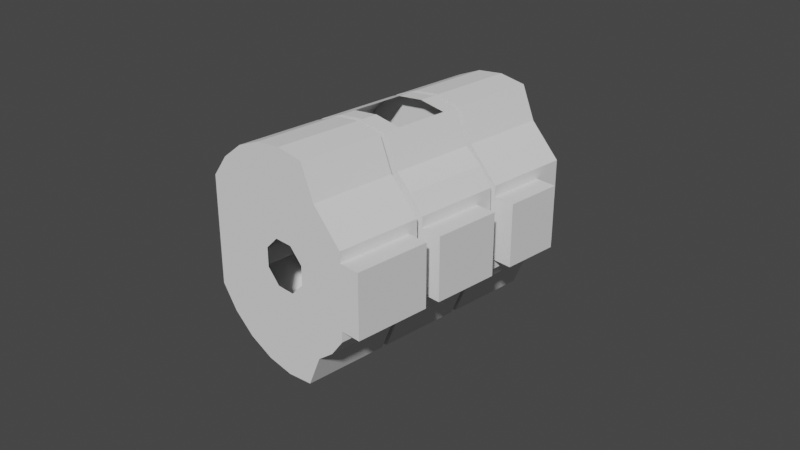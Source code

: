 # Source: LargeCrewedLab.blend  (saved by Blender 3.6.14; exported with 4.5.12 LTS)
import bpy
from mathutils import Matrix  # noqa: F401  (used for matrix-valued properties, if any)

bpy.ops.wm.read_factory_settings(use_empty=True)
scene = bpy.context.scene
scene.name = 'Scene'

# ---- collections
col_collection = bpy.data.collections.new('Collection'); scene.collection.children.link(col_collection)

# ---- world
world_world = bpy.data.worlds.new('World'); scene.world = world_world
world_world.use_nodes = True; world_world.node_tree.nodes.clear()
_N = world_world.node_tree.nodes; _L = world_world.node_tree.links
n0 = _N.new('ShaderNodeOutputWorld'); n0.name = 'World Output'; n0.location = (300, 300)
n1 = _N.new('ShaderNodeBackground'); n1.name = 'Background'; n1.location = (10, 300)
n1.inputs[0].default_value = (0.05088, 0.05088, 0.05088, 1.0)
_L.new(n1.outputs[0], n0.inputs[0])
n0.is_active_output = True
world_world.color = (0.05088, 0.05088, 0.05088)
world_world.use_sun_shadow = False
world_world.sun_shadow_jitter_overblur = 0.0

# ---- cameras
cam_camera = bpy.data.cameras.new('Camera')
cam_camera.clip_end = 100.0
cam_camera.ortho_scale = 7.314

# ---- meshes
me_interiormain = bpy.data.meshes.new('InteriorMain')
me_interiormain.from_pydata([(-1.159, 0.4673, 0.3106), (-0.8485, -0.4674, 0.8485), (-1.039, -0.4674, 0.6), (-1.159, -0.4674, 0.3106), (-1.2, 0.4673, 0.0), (-1.159, 0.4673, -0.3106), (-1.159, -0.4674, -0.3106), (-1.2, -0.4674, 0.0), (-0.3461, -0.2738, -1.039), (0.6, -0.4674, 1.039), (-0.805, -0.4674, -0.4654), (-0.3461, -0.2738, -0.8061), (-0.6, -0.4674, 1.039), (-0.37, -0.4674, -0.2155), (-0.6574, -0.4674, -0.6582), (-0.2142, -0.4674, -0.3733), (-0.465, -0.4674, -0.8061), (-0.37, -0.4674, 0.2155), (-0.2142, -0.4674, 0.3733), (-0.805, 0.4673, -0.4654), (-0.37, 0.4673, -0.2155), (-0.6574, 0.4673, -0.6582), (-0.2142, 0.4673, -0.3733), (-0.465, 0.4673, -0.8061), (-0.37, 0.4673, 0.2155), (-0.2142, 0.4673, 0.3733), (-1.039, 0.4673, 0.6), (-0.8485, 0.4673, 0.8485), (-0.6, 0.4673, 1.039), (-0.3461, 0.4673, -1.039), (-0.3461, 0.4673, -0.8061), (-1.159, 1.467, -0.3106), (-1.039, 1.467, 0.6), (-1.159, 1.467, 0.3106), (-0.8485, 1.467, 0.8485), (-0.6, 1.467, 1.039), (-1.039, 0.5326, 0.6), (-1.159, 0.5326, 0.3106), (-0.6, 0.5326, 1.039), (-0.3461, 1.467, -1.039), (-0.3461, 0.6371, -1.039), (-1.2, 0.5326, 1.001e-07), (-1.159, 0.5326, -0.3106), (-0.805, 0.5326, -0.4654), (-0.37, 0.5326, -0.2155), (-0.2142, 0.5326, -0.3733), (-0.465, 0.5326, -0.8061), (-0.37, 0.5326, 0.2155), (-0.2142, 0.5326, 0.3733), (-0.8485, 0.5326, 0.8485), (1.039, 1.467, 0.6), (0.8485, 1.467, 0.8485), (0.6, 0.5326, 1.039), (0.6, 1.467, 1.039), (0.3461, 1.467, -1.039), (1.159, 0.5326, 0.3106), (0.37, 0.5326, -0.2155), (0.2142, 0.5326, -0.3733), (0.37, 0.5326, 0.2155), (0.2142, 0.5326, 0.3733), (1.039, 0.5326, 0.6), (0.8485, 0.5326, 0.8485), (1.159, 0.4673, 0.3106), (1.159, 0.4673, -0.3106), (0.37, 0.4673, -0.2155), (0.2142, 0.4673, -0.3733), (0.465, 0.4673, -0.8061), (0.3461, 0.4673, -0.8061), (0.37, 0.4673, 0.2155), (0.2142, 0.4673, 0.3733), (1.039, 0.4673, 0.6), (0.6, 0.4673, 1.039), (0.3461, 0.4673, -1.039), (-0.6, -1.467, 1.039), (-0.8485, -1.467, 0.8485), (-1.039, -1.467, 0.6), (0.6, -1.467, 1.039), (-1.2, -1.467, -1.383e-07), (-1.159, -1.467, 0.3106), (-0.2513, -1.467, -0.1036), (-0.805, -1.467, -0.4654), (-0.104, -1.467, -0.2535), (-0.2513, -1.467, 0.1036), (-0.104, -1.467, 0.2535), (0.8485, -0.5327, 0.8485), (0.6, -0.5327, 1.039), (1.039, -1.467, 0.6), (0.3461, -0.5327, -1.039), (0.805, -1.467, -0.4654), (0.2513, -1.467, -0.1036), (0.6574, -1.467, -0.6582), (0.104, -1.467, -0.2535), (0.2513, -1.467, 0.1036), (0.104, -1.467, 0.2535), (0.8485, -1.467, 0.8485), (0.2513, 1.467, -0.1036), (0.104, 1.467, -0.2535), (0.465, 1.467, -0.8061), (0.2513, 1.467, 0.1036), (0.104, 1.467, 0.2535), (0.3461, 1.467, -0.8061), (-0.2513, 1.467, 0.1036), (-1.2, 1.467, 2.924e-07), (-0.805, 1.467, -0.4654), (-0.2513, 1.467, -0.1036), (-0.104, 1.467, -0.2535), (-0.104, 1.467, 0.2535), (0.8485, 0.4673, 0.8485), (0.8485, -0.4674, 0.8485), (1.039, -0.4674, 0.6), (1.159, -0.4674, 0.3106), (1.2, 0.4673, -5.698e-08), (1.159, -0.4674, -0.3106), (0.3461, -0.2738, -1.039), (1.2, -0.4674, -1.603e-07), (0.37, -0.4674, -0.2155), (0.2142, -0.4674, -0.3733), (0.37, -0.4674, 0.2155), (0.2142, -0.4674, 0.3733), (1.159, -0.5326, 0.3106), (1.159, -0.5326, -0.3106), (0.805, -0.5326, -0.4654), (0.37, -0.5326, -0.2155), (0.6574, -0.5326, -0.6582), (0.2142, -0.5326, -0.3733), (0.465, -0.5326, -0.8061), (0.37, -0.5326, 0.2155), (0.2142, -0.5326, 0.3733), (1.039, -0.5326, 0.6), (0.3461, -0.5326, -0.8061), (-0.805, -0.5326, -0.4654), (-0.37, -0.5326, -0.2155), (-0.2142, -0.5326, -0.3733), (-0.465, -0.5326, -0.8061), (-0.37, -0.5326, 0.2155), (-0.2142, -0.5326, 0.3733), (-1.039, -0.5326, 0.6), (-0.8485, -0.5326, 0.8485), (-0.6, -0.5326, 1.039), (-0.3461, -0.5326, -1.039), (-0.3461, -0.5326, -0.8061), (1.2, 1.467, 6.223e-08), (1.159, 1.467, 0.3106), (1.2, 0.5326, 6.513e-09), (-1.159, -0.5327, -0.3106), (-1.2, -0.5327, -6.612e-08), (-1.159, -0.5327, 0.3106), (-1.159, -1.467, -0.3106), (1.2, -0.5327, -2.358e-07), (1.159, -1.467, 0.3106), (1.2, -1.467, -2.915e-07), (1.159, -1.467, -0.3106), (-0.465, 1.467, -0.8061), (-0.3461, 0.6371, -0.8061), (-0.3461, 1.467, -0.8061), (0.3461, 0.6371, -0.8061), (0.3461, 0.6371, -1.039), (-0.465, -1.467, -0.8061), (-0.3461, -1.166, -0.8061), (-0.3461, -1.166, -1.039), (0.465, -1.467, -0.8061), (0.3461, -1.166, -0.8061), (0.3461, -1.166, -1.039), (0.3461, -0.2738, -0.8061), (1.159, 0.5326, -0.3106), (0.805, 0.5326, -0.4654), (0.805, 1.467, -0.4654), (1.159, 1.467, -0.3106), (0.6574, 0.5326, -0.6582), (0.465, 0.5326, -0.8061), (0.6574, 1.467, -0.6582), (0.805, -0.4674, -0.4654), (0.465, -0.4674, -0.8061), (0.805, 0.4674, -0.4654), (1.2, -0.2946, -1.383e-07), (1.2, 0.2945, -7.902e-08), (1.159, -0.2946, 0.3106), (1.159, 0.2945, 0.3106), (-1.159, 0.2945, 0.3106), (-1.159, -0.2946, 0.3106), (-1.2, 0.2945, 1.241e-08), (-1.2, -0.2946, -1.241e-08), (-1.159, -0.2946, -0.3106), (-1.159, 0.2945, -0.3106), (1.159, 0.2945, -0.3106), (1.159, -0.2946, -0.3106)], [], [(6, 10, 5, 183, 182), (16, 14, 15), (4, 5, 19), (157, 80, 79, 81), (23, 22, 21), (23, 30, 22), (152, 105, 104, 103), (143, 164, 165), (169, 57, 168), (46, 45, 57, 169), (47, 37, 36), (64, 173, 111), (67, 66, 65), (82, 78, 75), (160, 157, 81, 91), (150, 151, 88), (160, 91, 90), (58, 55, 143, 56), (141, 95, 167), (167, 95, 166), (122, 124, 123, 121), (97, 170, 96), (100, 97, 96), (33, 102, 101), (102, 31, 101), (171, 172, 116, 115), (152, 154, 105), (114, 112, 171), (172, 16, 15, 116), (122, 121, 148), (125, 123, 124), (129, 125, 124), (145, 144, 130), (133, 140, 132), (46, 152, 103, 43), (173, 66, 172, 171), (80, 130, 144, 147), (157, 160, 125, 161, 158, 140, 133), (161, 125, 129), (178, 180, 4, 0), (41, 102, 33, 37), (103, 31, 42, 43), (0, 26, 2, 3, 179, 178), (32, 34, 49, 36), (137, 74, 75, 136), (90, 123, 125, 160), (14, 21, 19, 10), (30, 11, 8, 29), (134, 146, 145, 131), (13, 10, 7), (10, 6, 7), (46, 43, 44, 45), (19, 20, 4), (92, 149, 150, 89), (168, 57, 56, 165), (124, 132, 140, 129), (136, 134, 135, 137), (68, 62, 70), (107, 71, 69), (85, 138, 135, 127), (28, 27, 25), (70, 107, 69, 68), (26, 0, 24), (39, 154, 153, 40), (119, 149, 86, 128), (77, 147, 144, 145), (117, 110, 114, 115), (44, 43, 41), (43, 42, 41), (151, 150, 148, 120), (80, 157, 133, 130), (137, 138, 73, 74), (165, 56, 143), (41, 37, 47, 44), (14, 10, 13, 15), (30, 67, 65, 22), (126, 128, 84, 127), (49, 38, 48), (76, 93, 83, 73), (52, 61, 59), (1, 18, 17, 2), (60, 55, 58), (173, 63, 111), (24, 0, 4, 20), (50, 51, 99, 98), (74, 73, 83), (118, 18, 12, 9), (76, 94, 93), (48, 47, 36, 49), (86, 149, 92), (168, 165, 166, 170), (54, 156, 155, 100), (27, 28, 12, 1), (68, 64, 111, 62), (79, 80, 77), (80, 147, 77), (173, 64, 65, 66), (75, 78, 146, 136), (53, 51, 61, 52), (88, 89, 150), (7, 3, 17, 13), (21, 22, 20, 19), (130, 133, 132, 131), (105, 154, 100, 96), (63, 173, 171, 112, 185, 184), (97, 169, 168, 170), (106, 34, 32, 101), (98, 142, 50), (51, 53, 99), (52, 59, 48, 38), (35, 34, 106), (92, 93, 94, 86), (32, 33, 101), (86, 94, 84, 128), (14, 16, 23, 21), (73, 138, 85, 76), (61, 51, 50, 60), (72, 113, 163, 67), (183, 5, 4, 180), (87, 139, 159, 162), (171, 115, 114), (126, 122, 148, 119), (109, 110, 117), (83, 82, 75, 74), (9, 108, 118), (1, 12, 18), (28, 25, 69, 71), (3, 2, 17), (117, 118, 108, 109), (121, 120, 148), (25, 27, 26, 24), (90, 91, 89, 88), (146, 134, 136), (58, 59, 61, 60), (95, 96, 170, 166), (126, 119, 128), (104, 101, 31, 103), (138, 137, 135), (84, 85, 127), (34, 35, 38, 49), (130, 131, 145), (142, 98, 95, 141), (120, 121, 88, 151), (140, 139, 87, 129), (28, 71, 9, 12), (31, 102, 41, 42), (148, 150, 149, 119), (141, 167, 164, 143), (152, 46, 169, 97, 100, 155, 153, 154), (129, 87, 162, 161), (70, 109, 108, 107), (55, 142, 141, 143), (145, 146, 78, 77), (36, 37, 33, 32), (54, 39, 40, 156), (77, 78, 82, 79), (153, 155, 156, 40), (11, 30, 23, 16, 172, 66, 67, 163), (27, 1, 2, 26), (176, 174, 114, 110), (35, 53, 52, 38), (166, 165, 164, 167), (110, 109, 70, 62, 177, 176), (72, 29, 8, 113), (154, 39, 54, 100), (142, 55, 60, 50), (8, 11, 163, 113), (30, 29, 72, 67), (140, 158, 159, 139), (71, 107, 108, 9), (5, 10, 19), (85, 84, 94, 76), (185, 112, 114, 174), (35, 106, 99, 53), (159, 158, 161, 162), (88, 121, 123, 90), (63, 184, 175, 111), (62, 111, 175, 177), (6, 182, 181, 7), (3, 7, 181, 179), (68, 58, 56, 64), (69, 59, 58, 68), (69, 25, 48, 59), (25, 24, 47, 48), (24, 20, 44, 47), (22, 45, 44, 20), (65, 57, 45, 22), (57, 65, 64, 56), (126, 117, 115, 122), (118, 117, 126, 127), (135, 18, 118, 127), (18, 135, 134, 17), (17, 134, 131, 13), (15, 13, 131, 132), (15, 132, 124, 116), (124, 122, 115, 116)])
_uv = me_interiormain.uv_layers.new(name='UVMap')
_uv.uv.foreach_set('vector', [0.5801, 0.7467, 0.6803, 0.7467, 0.5801, 0.8274, 0.5801, 0.8005, 0.5801, 0.7736, 0.1251, 0.01296, 0.1735, 0.05014, 0.06209, 0.1217, 0.3098, 0.2155, 0.2996, 0.1375, 0.2106, 0.09859, 0.1251, 0.01296, 0.2106, 0.09859, 0.1012, 0.1614, 0.06209, 0.1217, 0.1251, 0.01296, 0.06209, 0.1217, 0.1735, 0.05014, 0.1251, 0.01296, 0.09523, 0.01296, 0.06209, 0.1217, 0.1251, 0.01296, 0.06209, 0.1217, 0.08425, 0.139, 0.1735, 0.05014, 0.3098, 0.2155, 0.2996, 0.1375, 0.2106, 0.09859, 0.1251, 0.01296, 0.06209, 0.1217, 0.1735, 0.05014, 0.1251, 0.01296, 0.06209, 0.1217, 0.06209, 0.1217, 0.1251, 0.01296, 0.1012, 0.2697, 0.2996, 0.2936, 0.2694, 0.3663, 0.1012, 0.1614, 0.2106, 0.09859, 0.3098, 0.2155, 0.09523, 0.01296, 0.1251, 0.01296, 0.06209, 0.1217, 0.1012, 0.2697, 0.2996, 0.2936, 0.2694, 0.3663, 0.1251, 0.01296, 0.1251, 0.01296, 0.06209, 0.1217, 0.06209, 0.1217, 0.3098, 0.2155, 0.2996, 0.1375, 0.2106, 0.09859, 0.1251, 0.01296, 0.06209, 0.1217, 0.1735, 0.05014, 0.1012, 0.2697, 0.2996, 0.2936, 0.3098, 0.2155, 0.1012, 0.1614, 0.3098, 0.2155, 0.1156, 0.2155, 0.2996, 0.1375, 0.2996, 0.1375, 0.1119, 0.1875, 0.2106, 0.09859, 0.1012, 0.1614, 0.06209, 0.1217, 0.1735, 0.05014, 0.2106, 0.09859, 0.1251, 0.01296, 0.1735, 0.05014, 0.06209, 0.1217, 0.09523, 0.01296, 0.1251, 0.01296, 0.06209, 0.1217, 0.2996, 0.2936, 0.3098, 0.2155, 0.1119, 0.2436, 0.3098, 0.2155, 0.2996, 0.1375, 0.1156, 0.2155, 0.2106, 0.09859, 0.1251, 0.01296, 0.06209, 0.1217, 0.1012, 0.1614, 0.1251, 0.01296, 0.09523, 0.01296, 0.06209, 0.1217, 0.3098, 0.2155, 0.2996, 0.1375, 0.2106, 0.09859, 0.1251, 0.01296, 0.1251, 0.01296, 0.06209, 0.1217, 0.06209, 0.1217, 0.1012, 0.1614, 0.2106, 0.09859, 0.3098, 0.2155, 0.1251, 0.01296, 0.1735, 0.05014, 0.06209, 0.1217, 0.09523, 0.01296, 0.1251, 0.01296, 0.06209, 0.1217, 0.3098, 0.2155, 0.2996, 0.1375, 0.2106, 0.09859, 0.1251, 0.01296, 0.09523, 0.01296, 0.06209, 0.1217, 0.1251, 0.01296, 0.1251, 0.01296, 0.6803, 0.989, 0.1735, 0.05014, 0.8062, 0.989, 0.6803, 0.989, 0.6803, 0.7467, 0.8062, 0.7467, 0.6803, 0.7467, 0.6803, 0.989, 0.5801, 0.989, 0.5801, 0.7467, 0.8062, 0.7467, 0.8062, 0.7928, 0.8062, 0.8418, 0.3148, 0.6368, 0.837, 0.8909, 0.837, 0.9399, 0.8062, 0.9399, 0.837, 0.9399, 0.8062, 0.9399, 0.837, 0.989, 0.2996, 0.2936, 0.3098, 0.2155, 0.3098, 0.2155, 0.2996, 0.2936, 0.3098, 0.2155, 0.3098, 0.2155, 0.2996, 0.2936, 0.2996, 0.2936, 0.6803, 0.989, 0.5801, 0.989, 0.5801, 0.7467, 0.6803, 0.7467, 0.2996, 0.2936, 0.2694, 0.3663, 0.3237, 0.7467, 0.2996, 0.2936, 0.2996, 0.2936, 0.2996, 0.2936, 0.3237, 0.989, 0.2425, 0.989, 0.2425, 0.7467, 0.3237, 0.7467, 0.2425, 0.989, 0.2425, 0.7467, 0.3237, 0.7467, 0.3237, 0.989, 0.7432, 0.7928, 0.7432, 0.8909, 0.8062, 0.8418, 0.6803, 0.7928, 0.1735, 0.05014, 0.1735, 0.05014, 0.6803, 0.989, 0.2106, 0.09859, 0.837, 0.989, 0.837, 0.7968, 0.8974, 0.7968, 0.8974, 0.989, 0.1012, 0.2697, 0.2996, 0.2936, 0.3098, 0.2155, 0.1012, 0.1614, 0.1012, 0.1614, 0.2106, 0.09859, 0.3098, 0.2155, 0.2106, 0.09859, 0.2996, 0.1375, 0.3098, 0.2155, 0.1251, 0.01296, 0.2106, 0.09859, 0.1012, 0.1614, 0.06209, 0.1217, 0.2106, 0.09859, 0.1012, 0.1614, 0.3098, 0.2155, 0.1012, 0.2697, 0.2996, 0.2936, 0.3098, 0.2155, 0.1012, 0.1614, 0.1735, 0.05014, 0.06209, 0.1217, 0.1012, 0.1614, 0.2106, 0.09859, 0.06209, 0.1217, 0.06209, 0.1217, 0.09523, 0.01296, 0.09523, 0.01296, 0.2694, 0.3663, 0.1012, 0.2697, 0.06209, 0.3093, 0.2215, 0.4288, 0.1012, 0.2697, 0.2996, 0.2936, 0.2694, 0.3663, 0.2215, 0.4288, 0.159, 0.4767, 0.06209, 0.3093, 0.159, 0.4767, 0.159, 0.4767, 0.06209, 0.3093, 0.06209, 0.3093, 0.159, 0.4767, 0.2215, 0.4288, 0.06209, 0.3093, 0.2694, 0.3663, 0.2215, 0.4288, 0.06209, 0.3093, 0.1012, 0.2697, 0.2694, 0.3663, 0.2996, 0.2936, 0.1012, 0.2697, 0.8974, 0.989, 0.837, 0.989, 0.837, 0.7968, 0.8974, 0.7968, 0.2996, 0.2936, 0.2996, 0.2936, 0.2694, 0.3663, 0.3237, 0.989, 0.3098, 0.2155, 0.5801, 0.7467, 0.5801, 0.989, 0.3098, 0.2155, 0.1012, 0.2697, 0.2996, 0.2936, 0.3098, 0.2155, 0.1012, 0.1614, 0.1012, 0.1614, 0.2106, 0.09859, 0.3098, 0.2155, 0.2106, 0.09859, 0.2996, 0.1375, 0.3098, 0.2155, 0.6803, 0.7467, 0.3098, 0.2155, 0.3098, 0.2155, 0.2996, 0.1375, 0.6803, 0.7467, 0.8062, 0.7467, 0.8062, 0.9399, 0.6803, 0.9399, 0.2425, 0.989, 0.1612, 0.989, 0.1612, 0.7467, 0.2425, 0.7467, 0.2106, 0.09859, 0.1012, 0.1614, 0.3098, 0.2155, 0.3098, 0.2155, 0.2996, 0.2936, 0.1012, 0.2697, 0.1012, 0.1614, 0.1735, 0.05014, 0.2106, 0.09859, 0.1012, 0.1614, 0.06209, 0.1217, 0.09523, 0.01296, 0.09523, 0.01296, 0.06209, 0.1217, 0.06209, 0.1217, 0.1012, 0.2697, 0.2694, 0.3663, 0.2215, 0.4288, 0.06209, 0.3093, 0.2215, 0.4288, 0.1413, 0.7164, 0.06209, 0.3093, 0.159, 0.4767, 0.06209, 0.3093, 0.06209, 0.3093, 0.1413, 0.7164, 0.159, 0.4767, 0.2215, 0.4288, 0.06209, 0.3093, 0.2215, 0.4288, 0.06209, 0.3093, 0.1012, 0.2697, 0.2694, 0.3663, 0.2694, 0.3663, 0.2996, 0.2936, 0.1012, 0.2697, 0.2106, 0.09859, 0.2996, 0.1375, 0.3098, 0.2155, 0.1012, 0.2697, 0.2996, 0.2936, 0.3098, 0.2155, 0.1012, 0.1614, 0.2694, 0.3663, 0.2215, 0.4288, 0.06209, 0.3093, 0.1012, 0.2697, 0.2215, 0.4288, 0.1413, 0.7164, 0.06209, 0.3093, 0.06209, 0.3093, 0.06209, 0.3093, 0.1413, 0.7164, 0.159, 0.4767, 0.159, 0.4767, 0.2215, 0.4288, 0.06209, 0.3093, 0.06209, 0.3093, 0.1012, 0.2697, 0.2694, 0.3663, 0.2215, 0.4288, 0.2694, 0.3663, 0.2996, 0.2936, 0.1012, 0.2697, 0.1735, 0.05014, 0.5801, 0.7467, 0.5801, 0.989, 0.1735, 0.05014, 0.8974, 0.989, 0.8974, 0.7968, 0.837, 0.7968, 0.837, 0.989, 0.2425, 0.989, 0.1612, 0.989, 0.1612, 0.7467, 0.2425, 0.7467, 0.1012, 0.2697, 0.1012, 0.1614, 0.3098, 0.2155, 0.2996, 0.2936, 0.1012, 0.1614, 0.2106, 0.09859, 0.3098, 0.2155, 0.2106, 0.09859, 0.2996, 0.1375, 0.3098, 0.2155, 0.2106, 0.09859, 0.1012, 0.1614, 0.06209, 0.1217, 0.1251, 0.01296, 0.3237, 0.7467, 0.4049, 0.7467, 0.4049, 0.989, 0.3237, 0.989, 0.1612, 0.989, 0.2425, 0.989, 0.2425, 0.7467, 0.1612, 0.7969, 0.2106, 0.09859, 0.1012, 0.1614, 0.3098, 0.2155, 0.3098, 0.2155, 0.2996, 0.2936, 0.1012, 0.2697, 0.1012, 0.1614, 0.1735, 0.05014, 0.06209, 0.1217, 0.1012, 0.1614, 0.2106, 0.09859, 0.2106, 0.09859, 0.1251, 0.01296, 0.06209, 0.1217, 0.1012, 0.1614, 0.06209, 0.1217, 0.09523, 0.01296, 0.09523, 0.01296, 0.06209, 0.1217, 0.6803, 0.989, 0.5801, 0.989, 0.5801, 0.7467, 0.6803, 0.8582, 0.6803, 0.9018, 0.6803, 0.9454, 0.8062, 0.989, 0.8062, 0.7467, 0.1735, 0.05014, 0.1735, 0.05014, 0.008263, 0.3093, 0.2215, 0.4288, 0.2694, 0.3663, 0.1012, 0.2697, 0.1012, 0.2697, 0.2996, 0.2936, 0.2694, 0.3663, 0.2215, 0.4288, 0.159, 0.4767, 0.06209, 0.3093, 0.159, 0.4767, 0.06209, 0.3093, 0.06209, 0.3093, 0.1413, 0.7164, 0.159, 0.4767, 0.2215, 0.4288, 0.008263, 0.3093, 0.1012, 0.2697, 0.06209, 0.3093, 0.2215, 0.4288, 0.2694, 0.3663, 0.2694, 0.3663, 0.2996, 0.2936, 0.1012, 0.2697, 0.3237, 0.7467, 0.2425, 0.7467, 0.2425, 0.989, 0.3237, 0.989, 0.1735, 0.05014, 0.8062, 0.7467, 0.8062, 0.989, 0.1735, 0.05014, 0.1612, 0.8678, 0.008373, 0.4766, 0.159, 0.4767, 0.009022, 0.7164, 0.2425, 0.7467, 0.2425, 0.989, 0.3237, 0.989, 0.3237, 0.7467, 0.8974, 0.989, 0.8974, 0.7968, 0.837, 0.7968, 0.837, 0.989, 0.3619, 0.3267, 0.3931, 0.4213, 0.3098, 0.2155, 0.3098, 0.2155, 0.2171, 0.01513, 0.3041, 0.01513, 0.4045, 0.6919, 0.8974, 0.9399, 0.2106, 0.09859, 0.1012, 0.1614, 0.3098, 0.2155, 0.1012, 0.2697, 0.1012, 0.1614, 0.3098, 0.2155, 0.2996, 0.2936, 0.2694, 0.3663, 0.2996, 0.2936, 0.1012, 0.2697, 0.06209, 0.3093, 0.1012, 0.2697, 0.2694, 0.3663, 0.2215, 0.4288, 0.159, 0.4767, 0.2215, 0.4288, 0.06209, 0.3093, 0.2215, 0.4288, 0.1413, 0.7164, 0.06209, 0.3093, 0.159, 0.4767, 0.06209, 0.3093, 0.06209, 0.3093, 0.159, 0.4767, 0.2996, 0.2936, 0.2694, 0.3663, 0.1012, 0.2697, 0.1012, 0.2697, 0.06209, 0.3093, 0.2215, 0.4288, 0.2694, 0.3663, 0.2106, 0.09859, 0.2996, 0.1375, 0.3098, 0.2155, 0.06209, 0.3093, 0.2215, 0.4288, 0.2694, 0.3663, 0.1012, 0.2697, 0.1735, 0.05014, 0.06209, 0.1217, 0.1012, 0.1614, 0.2106, 0.09859, 0.2996, 0.2936, 0.1012, 0.2697, 0.2694, 0.3663, 0.1012, 0.2697, 0.06209, 0.3093, 0.2215, 0.4288, 0.2694, 0.3663, 0.08425, 0.139, 0.06209, 0.1217, 0.1735, 0.05014, 0.2106, 0.09859, 0.1012, 0.2697, 0.2996, 0.2936, 0.2694, 0.3663, 0.1012, 0.1614, 0.1119, 0.1875, 0.2996, 0.1375, 0.2106, 0.09859, 0.159, 0.4767, 0.2215, 0.4288, 0.06209, 0.3093, 0.2215, 0.4288, 0.159, 0.4767, 0.06209, 0.3093, 0.2425, 0.989, 0.1612, 0.989, 0.1612, 0.7467, 0.2425, 0.7467, 0.2106, 0.09859, 0.1012, 0.1614, 0.3098, 0.2155, 0.2996, 0.2936, 0.1012, 0.2697, 0.1119, 0.2436, 0.3098, 0.2155, 0.6803, 0.989, 0.5801, 0.989, 0.5801, 0.7467, 0.6803, 0.7467, 0.3041, 0.07371, 0.3041, 0.01513, 0.2171, 0.01513, 0.2171, 0.07371, 0.159, 0.4767, 0.1612, 0.989, 0.1612, 0.8678, 0.1612, 0.8678, 0.2996, 0.1375, 0.3098, 0.2155, 0.3098, 0.2155, 0.5801, 0.7467, 0.3098, 0.2155, 0.3098, 0.2155, 0.2996, 0.2936, 0.2996, 0.2936, 0.3098, 0.2155, 0.2996, 0.1375, 0.2996, 0.1375, 0.3098, 0.2155, 0.8062, 0.989, 0.8062, 0.7467, 0.8062, 0.7467, 0.8062, 0.989, 0.837, 0.989, 0.3148, 0.6368, 0.837, 0.7968, 0.837, 0.989, 0.837, 0.989, 0.8974, 0.989, 0.8974, 0.9399, 0.837, 0.9399, 0.3237, 0.989, 0.3237, 0.7467, 0.2425, 0.7467, 0.2425, 0.989, 0.4049, 0.7467, 0.4049, 0.989, 0.3098, 0.2155, 0.3098, 0.2155, 0.3098, 0.2155, 0.4049, 0.989, 0.4049, 0.7467, 0.3098, 0.2155, 0.3237, 0.7467, 0.2996, 0.2936, 0.2996, 0.2936, 0.2694, 0.3663, 0.3041, 0.01513, 0.3041, 0.01513, 0.3148, 0.6919, 0.8974, 0.7968, 0.3098, 0.2155, 0.2996, 0.2936, 0.1012, 0.2697, 0.1012, 0.1614, 0.3148, 0.6368, 0.3148, 0.6368, 0.3148, 0.6919, 0.3148, 0.6919, 0.837, 0.7968, 0.837, 0.989, 0.8062, 0.989, 0.8062, 0.7467, 0.8062, 0.7467, 0.8062, 0.989, 0.837, 0.989, 0.3148, 0.6368, 0.2425, 0.989, 0.2425, 0.7467, 0.3237, 0.7467, 0.3237, 0.989, 0.323, 0.3943, 0.3098, 0.2155, 0.3098, 0.2155, 0.3347, 0.4446, 0.1612, 0.989, 0.1612, 0.989, 0.1612, 0.7969, 0.1612, 0.7969, 0.5801, 0.989, 0.5801, 0.7467, 0.6803, 0.7467, 0.6803, 0.989, 0.4049, 0.8275, 0.3237, 0.7467, 0.3237, 0.989, 0.4049, 0.989, 0.4049, 0.9351, 0.4049, 0.8813, 0.3041, 0.01513, 0.3041, 0.01513, 0.3148, 0.6919, 0.8974, 0.7968, 0.3041, 0.07371, 0.3041, 0.01513, 0.3041, 0.01513, 0.3041, 0.07371, 0.4049, 0.989, 0.4049, 0.7467, 0.3237, 0.7467, 0.3237, 0.989, 0.3148, 0.6919, 0.3148, 0.6368, 0.3148, 0.6368, 0.3148, 0.6919, 0.3041, 0.07371, 0.3041, 0.01513, 0.3041, 0.01513, 0.3041, 0.07371, 0.837, 0.9399, 0.837, 0.7968, 0.8974, 0.7968, 0.8974, 0.989, 0.1612, 0.989, 0.2425, 0.989, 0.2425, 0.7467, 0.1612, 0.8678, 0.5801, 0.8274, 0.6803, 0.7467, 0.6803, 0.989, 0.1612, 0.989, 0.2425, 0.989, 0.2425, 0.7467, 0.1612, 0.8678, 0.5957, 0.7234, 0.5534, 0.6397, 0.3098, 0.2155, 0.3098, 0.2155, 0.159, 0.4767, 0.008263, 0.3093, 0.06209, 0.3093, 0.159, 0.4767, 0.4045, 0.6919, 0.4045, 0.6368, 0.3148, 0.6368, 0.3148, 0.6919, 0.8062, 0.7467, 0.8062, 0.989, 0.7432, 0.8909, 0.7432, 0.7928, 0.6803, 0.8909, 0.638, 0.8072, 0.3098, 0.2155, 0.3098, 0.2155, 0.2996, 0.2936, 0.3098, 0.2155, 0.3098, 0.2155, 0.3113, 0.3439, 0.2996, 0.1375, 0.3307, 0.2321, 0.3098, 0.2155, 0.3098, 0.2155, 0.2996, 0.2936, 0.3098, 0.2155, 0.3098, 0.2155, 0.2996, 0.2936, 0.1012, 0.2697, 0.1012, 0.2697, 0.1012, 0.1614, 0.1012, 0.1614, 0.06209, 0.3093, 0.06209, 0.3093, 0.1012, 0.2697, 0.1012, 0.2697, 0.06209, 0.3093, 0.06209, 0.3093, 0.06209, 0.3093, 0.06209, 0.3093, 0.06209, 0.3093, 0.1012, 0.2697, 0.1012, 0.2697, 0.06209, 0.3093, 0.1012, 0.2697, 0.1012, 0.1614, 0.1012, 0.1614, 0.1012, 0.2697, 0.06209, 0.1217, 0.06209, 0.1217, 0.1012, 0.1614, 0.1012, 0.1614, 0.06209, 0.1217, 0.06209, 0.1217, 0.06209, 0.1217, 0.06209, 0.1217, 0.06209, 0.1217, 0.06209, 0.1217, 0.1012, 0.1614, 0.1012, 0.1614, 0.1012, 0.2697, 0.1012, 0.2697, 0.1012, 0.1614, 0.1012, 0.1614, 0.06209, 0.3093, 0.1012, 0.2697, 0.1012, 0.2697, 0.06209, 0.3093, 0.06209, 0.3093, 0.06209, 0.3093, 0.06209, 0.3093, 0.06209, 0.3093, 0.06209, 0.3093, 0.06209, 0.3093, 0.1012, 0.2697, 0.1012, 0.2697, 0.1012, 0.2697, 0.1012, 0.2697, 0.1012, 0.1614, 0.1012, 0.1614, 0.06209, 0.1217, 0.1012, 0.1614, 0.1012, 0.1614, 0.06209, 0.1217, 0.06209, 0.1217, 0.06209, 0.1217, 0.06209, 0.1217, 0.06209, 0.1217, 0.06209, 0.1217, 0.1012, 0.1614, 0.1012, 0.1614, 0.06209, 0.1217])
me_interiormain.use_remesh_fix_poles = True
me_interiormain.use_remesh_preserve_attributes = False
me_interiormain.update()
me_interiormain.normals_split_custom_set([tuple(v) for v in zip(*[iter([0.4006, 1.65e-07, 0.9162, 0.4006, 1.65e-07, 0.9162, 0.4006, 1.65e-07, 0.9162, 0.4006, 1.65e-07, 0.9162, 0.4006, 1.65e-07, 0.9162, 0.0, 1.0, 0.0, 0.0, 1.0, 0.0, 0.0, 1.0, 0.0, 0.0, -1.0, 0.0, 0.0, -1.0, 0.0, 0.0, -1.0, 0.0, -5.65e-08, 1.0, 0.0, -5.65e-08, 1.0, 0.0, -5.65e-08, 1.0, 0.0, -5.65e-08, 1.0, 0.0, -3.527e-07, -1.0, 7.427e-07, -3.527e-07, -1.0, 7.427e-07, -3.527e-07, -1.0, 7.427e-07, -2.761e-13, -1.0, -1.448e-07, -2.761e-13, -1.0, -1.448e-07, -2.761e-13, -1.0, -1.448e-07, 1.13e-07, -1.0, -5.332e-07, 1.13e-07, -1.0, -5.332e-07, 1.13e-07, -1.0, -5.332e-07, 1.13e-07, -1.0, -5.332e-07, -1.692e-05, 1.0, 3.853e-05, -1.692e-05, 1.0, 3.853e-05, -1.692e-05, 1.0, 3.853e-05, -1.465e-07, 1.0, 4.951e-07, -1.465e-07, 1.0, 4.951e-07, -1.465e-07, 1.0, 4.951e-07, -8.776e-08, 1.0, 2.027e-07, -8.776e-08, 1.0, 2.027e-07, -8.776e-08, 1.0, 2.027e-07, -8.776e-08, 1.0, 2.027e-07, -1.288e-05, 1.0, 5.469e-06, -1.288e-05, 1.0, 5.469e-06, -1.288e-05, 1.0, 5.469e-06, 2.228e-05, -1.0, -8.599e-05, 2.228e-05, -1.0, -8.599e-05, 2.228e-05, -1.0, -8.599e-05, 5.522e-13, -1.0, 8.685e-07, 5.522e-13, -1.0, 8.685e-07, 5.522e-13, -1.0, 8.685e-07, 7.721e-06, 1.0, 3.389e-05, 7.721e-06, 1.0, 3.389e-05, 7.721e-06, 1.0, 3.389e-05, 3.143e-07, 1.0, 5.687e-07, 3.143e-07, 1.0, 5.687e-07, 3.143e-07, 1.0, 5.687e-07, 3.143e-07, 1.0, 5.687e-07, 3.251e-05, 1.0, -4.601e-06, 3.251e-05, 1.0, -4.601e-06, 3.251e-05, 1.0, -4.601e-06, 6.041e-07, 1.0, 1.493e-06, 6.041e-07, 1.0, 1.493e-06, 6.041e-07, 1.0, 1.493e-06, 9.562e-06, 1.0, -1.444e-05, 9.562e-06, 1.0, -1.444e-05, 9.562e-06, 1.0, -1.444e-05, 9.562e-06, 1.0, -1.444e-05, -2.179e-05, -1.0, -9.851e-05, -2.179e-05, -1.0, -9.851e-05, -2.179e-05, -1.0, -9.851e-05, 4.316e-07, -1.0, -1.672e-06, 4.316e-07, -1.0, -1.672e-06, 4.316e-07, -1.0, -1.672e-06, 0.0, -1.0, -6.339e-08, 0.0, -1.0, -6.339e-08, 0.0, -1.0, -6.339e-08, 0.0, -1.0, -6.339e-08, 2.062e-06, -1.0, 7.463e-07, 2.062e-06, -1.0, 7.463e-07, 2.062e-06, -1.0, 7.463e-07, 0.0, -1.0, 0.0, 0.0, -1.0, 0.0, 0.0, -1.0, 0.0, 1.102e-05, -1.0, -0.000101, 1.102e-05, -1.0, -0.000101, 1.102e-05, -1.0, -0.000101, -1.07e-05, -1.0, 9.811e-05, -1.07e-05, -1.0, 9.811e-05, -1.07e-05, -1.0, 9.811e-05, -4.528e-07, 1.0, 3.942e-07, -4.528e-07, 1.0, 3.942e-07, -4.528e-07, 1.0, 3.942e-07, -4.528e-07, 1.0, 3.942e-07, 0.0, -1.0, 0.0, 0.0, -1.0, 0.0, 0.0, -1.0, 0.0, 4.965e-05, 1.0, -4.112e-05, 4.965e-05, 1.0, -4.112e-05, 4.965e-05, 1.0, -4.112e-05, -1.755e-07, 1.0, 2.027e-07, -1.755e-07, 1.0, 2.027e-07, -1.755e-07, 1.0, 2.027e-07, -1.755e-07, 1.0, 2.027e-07, -2.577e-05, -1.0, -4.492e-05, -2.577e-05, -1.0, -4.492e-05, -2.577e-05, -1.0, -4.492e-05, 2.822e-07, -1.0, 4.951e-07, 2.822e-07, -1.0, 4.951e-07, 2.822e-07, -1.0, 4.951e-07, 2.761e-13, -1.0, 5.79e-07, 2.761e-13, -1.0, 5.79e-07, 2.761e-13, -1.0, 5.79e-07, 9.252e-05, -1.0, 1.236e-05, 9.252e-05, -1.0, 1.236e-05, 9.252e-05, -1.0, 1.236e-05, 0.0, -1.0, 2.895e-07, 0.0, -1.0, 2.895e-07, 0.0, -1.0, 2.895e-07, 0.7078, -2.206e-07, 0.7064, 0.7078, -2.206e-07, 0.7064, 0.7078, -2.206e-07, 0.7064, 0.7078, -2.206e-07, 0.7064, -0.7939, -8.852e-06, 0.608, -0.6095, 1.952e-06, 0.7928, -0.6095, -3.122e-07, 0.7928, -0.7939, 5.898e-06, 0.608, 0.4006, -8.063e-08, 0.9162, 0.4006, -8.063e-08, 0.9162, 0.4006, -8.063e-08, 0.9162, 0.4006, -8.063e-08, 0.9162, 0.0, -2.023e-07, 1.0, 0.0, -2.023e-07, 1.0, 0.0, -2.023e-07, 1.0, 0.0, -2.023e-07, 1.0, 0.0, -2.023e-07, 1.0, 0.0, -2.023e-07, 1.0, 0.0, -2.023e-07, 1.0, 0.0, 9.416e-08, 1.0, 0.0, 9.416e-08, 1.0, 0.0, 9.416e-08, 1.0, 0.9914, 0.0, -0.1305, 0.9914, 0.0, -0.1305, 0.9914, 0.0, -0.1305, 0.9914, 0.0, -0.1305, 0.9914, -1.619e-08, -0.1305, 0.9914, -1.619e-08, -0.1305, 0.9914, -1.619e-08, -0.1305, 0.9914, -1.619e-08, -0.1305, 0.4006, -3.712e-07, 0.9162, 0.4006, -3.712e-07, 0.9162, 0.4006, -3.712e-07, 0.9162, 0.4006, -3.712e-07, 0.9162, 0.9239, 2.036e-07, -0.3827, 0.9239, 2.036e-07, -0.3827, 0.8701, 0.0518, -0.4901, 0.9239, 2.036e-07, -0.3827, 0.9239, 2.036e-07, -0.3827, 0.9239, 2.036e-07, -0.3827, 0.866, 5.045e-08, -0.5, 0.7071, 5.55e-08, -0.7071, 0.7071, -4.396e-06, -0.7071, 0.866, 4.496e-06, -0.5, 0.7071, -6.226e-06, -0.7071, 0.7071, 6.551e-08, -0.7071, 0.866, 6.206e-06, -0.5, 0.866, 1.583e-08, -0.5, -0.6043, 0.1305, 0.786, -0.6043, -0.1305, 0.786, -0.6095, 0.0, 0.7928, -0.6095, 0.0, 0.7928, 0.7939, 5.121e-08, 0.608, 0.7939, 5.121e-08, 0.608, 0.7939, 5.121e-08, 0.608, 0.7939, 5.121e-08, 0.608, 1.0, -3.994e-08, 1.279e-07, 1.0, -3.994e-08, 1.279e-07, 1.0, -3.994e-08, 1.279e-07, 1.0, -3.994e-08, 1.279e-07, 3.747e-05, -1.0, -2.26e-06, 3.747e-05, -1.0, -2.26e-06, 3.747e-05, -1.0, -2.26e-06, 3.747e-05, -1.0, -2.26e-06, -8.928e-06, 1.0, 1.554e-05, -8.928e-06, 1.0, 1.554e-05, -8.928e-06, 1.0, 1.554e-05, -3.224e-05, 1.0, -4.241e-06, -3.224e-05, 1.0, -4.241e-06, -3.224e-05, 1.0, -4.241e-06, 0.0, 1.0, 0.0, 0.0, 1.0, 0.0, 0.0, 1.0, 0.0, 0.0, 1.0, 0.0, 0.0, -1.0, -1.979e-07, 0.0, -1.0, -1.979e-07, 0.0, -1.0, -1.979e-07, 1.148e-05, 1.0, 9.79e-07, 1.148e-05, 1.0, 9.79e-07, 1.148e-05, 1.0, 9.79e-07, 1.148e-05, 1.0, 9.79e-07, -5.145e-07, 1.0, -2.536e-07, -5.145e-07, 1.0, -2.536e-07, -5.145e-07, 1.0, -2.536e-07, -5.145e-07, 1.0, -2.536e-07, -1.064e-07, -1.0, 2.458e-07, -1.064e-07, -1.0, 2.458e-07, -1.064e-07, -1.0, 2.458e-07, -1.064e-07, -1.0, 2.458e-07, 0.0, -1.0, -1.441e-07, 0.0, -1.0, -1.441e-07, 0.0, -1.0, -1.441e-07, 0.0, -1.0, -1.441e-07, 0.0, -1.0, 3.107e-08, 0.0, -1.0, 3.107e-08, 0.0, -1.0, 3.107e-08, 1.189e-07, -1.0, 2.493e-07, 1.189e-07, -1.0, 2.493e-07, 1.189e-07, -1.0, 2.493e-07, -1.892e-05, -1.0, -2.314e-05, -1.892e-05, -1.0, -2.314e-05, -1.892e-05, -1.0, -2.314e-05, -1.892e-05, -1.0, -2.314e-05, 2.962e-07, -1.0, 4.986e-07, 2.962e-07, -1.0, 4.986e-07, 2.962e-07, -1.0, 4.986e-07, -8.166e-08, -1.0, 1.441e-07, -8.166e-08, -1.0, 1.441e-07, -8.166e-08, -1.0, 1.441e-07, -8.166e-08, -1.0, 1.441e-07, -2.39e-07, -1.0, -2.486e-07, -2.39e-07, -1.0, -2.486e-07, -2.39e-07, -1.0, -2.486e-07, 1.0, -1.54e-07, 2.557e-07, 1.0, -1.54e-07, 2.557e-07, 1.0, -1.54e-07, 2.557e-07, 1.0, -1.54e-07, 2.557e-07, -0.9239, 9.379e-08, -0.3827, -0.9239, 9.379e-08, -0.3827, -0.9239, 9.379e-08, -0.3827, -0.916, -0.1305, -0.3794, 0.9914, 0.0, 0.1305, 0.9914, 0.0, 0.1305, 0.9914, 0.0, 0.1305, 0.9914, 0.0, 0.1305, 3.972e-06, 1.0, 1.454e-05, 3.972e-06, 1.0, 1.454e-05, 3.972e-06, 1.0, 1.454e-05, 3.972e-06, 1.0, 1.454e-05, 0.0, 1.0, 0.0, 0.0, 1.0, 0.0, 0.0, 1.0, 0.0, 0.0, 1.0, -1.797e-07, 0.0, 1.0, -1.797e-07, 0.0, 1.0, -1.797e-07, -0.9914, 3.053e-07, 0.1305, -0.9914, 3.053e-07, 0.1305, -0.9914, 3.053e-07, 0.1305, -0.9914, 3.053e-07, 0.1305, 0.7078, -1.325e-07, 0.7064, 0.7078, -1.325e-07, 0.7064, 0.7078, -1.325e-07, 0.7064, 0.7078, -1.325e-07, 0.7064, 0.7071, 2.483e-08, -0.7071, 0.6088, 0.0, -0.7934, 0.6088, 0.0, -0.7934, 0.7071, 4.417e-06, -0.7071, 8.937e-06, 1.0, 1.702e-05, 8.937e-06, 1.0, 1.702e-05, 8.937e-06, 1.0, 1.702e-05, -3.79e-06, 1.0, 1.45e-05, -3.79e-06, 1.0, 1.45e-05, -3.79e-06, 1.0, 1.45e-05, -3.79e-06, 1.0, 1.45e-05, 0.0, 1.0, 6.339e-08, 0.0, 1.0, 6.339e-08, 0.0, 1.0, 6.339e-08, 0.0, 1.0, 6.339e-08, -1.33e-07, -1.0, 4.301e-07, -1.33e-07, -1.0, 4.301e-07, -1.33e-07, -1.0, 4.301e-07, -1.33e-07, -1.0, 4.301e-07, 1.674e-05, -1.0, -6.137e-05, 1.674e-05, -1.0, -6.137e-05, 1.674e-05, -1.0, -6.137e-05, 1.674e-05, -1.0, -6.137e-05, 7.35e-07, 1.0, 8.725e-07, 7.35e-07, 1.0, 8.725e-07, 7.35e-07, 1.0, 8.725e-07, 7.535e-06, 1.0, 6.681e-06, 7.535e-06, 1.0, 6.681e-06, 7.535e-06, 1.0, 6.681e-06, -0.02197, 0.9997, -0.01274, -2.171e-05, 1.0, 2.892e-05, -2.171e-05, 1.0, 2.892e-05, -2.171e-05, 1.0, 2.892e-05, -1.034e-05, 1.0, 9.219e-06, -1.034e-05, 1.0, 9.219e-06, -1.034e-05, 1.0, 9.219e-06, -1.034e-05, 1.0, 9.219e-06, 0.0, 1.0, -2.486e-07, 0.0, 1.0, -2.486e-07, 0.0, 1.0, -2.486e-07, -9.332e-05, -1.0, 1.218e-05, -9.332e-05, -1.0, 1.218e-05, -9.332e-05, -1.0, 1.218e-05, -1.292e-07, -1.0, -1.965e-07, -1.292e-07, -1.0, -1.965e-07, -1.292e-07, -1.0, -1.965e-07, -1.292e-07, -1.0, -1.965e-07, -2.512e-05, -1.0, -2.161e-05, -2.512e-05, -1.0, -2.161e-05, -2.512e-05, -1.0, -2.161e-05, -2.512e-05, -1.0, -2.161e-05, -2.876e-05, 1.0, -1.81e-05, -0.02196, 0.9997, -0.01274, -2.876e-05, 1.0, -1.81e-05, 6.552e-06, 1.0, 8.355e-06, 6.552e-06, 1.0, 8.355e-06, 6.552e-06, 1.0, 8.355e-06, 6.552e-06, 1.0, 8.355e-06, -2.178e-05, 1.0, 2.714e-05, -2.178e-05, 1.0, 2.714e-05, -2.178e-05, 1.0, 2.714e-05, -1.605e-05, 1.0, -1.21e-05, -1.605e-05, 1.0, -1.21e-05, -1.605e-05, 1.0, -1.21e-05, -1.605e-05, 1.0, -1.21e-05, 1.068e-05, 1.0, 4.146e-06, 1.068e-05, 1.0, 4.146e-06, 1.068e-05, 1.0, 4.146e-06, -0.7939, -1.97e-07, 0.608, -0.7939, -1.97e-07, 0.608, -0.7939, -1.97e-07, 0.608, -0.7939, -1.97e-07, 0.608, -1.0, -2.067e-08, 3.196e-07, -1.0, -2.067e-08, 3.196e-07, -1.0, -2.067e-08, 3.196e-07, -1.0, -2.067e-08, 3.196e-07, 0.7071, 1.125e-07, -0.7071, 0.6088, 5.089e-08, -0.7934, 0.6088, 5.089e-08, -0.7934, 0.7071, 4.423e-06, -0.7071, 7.628e-08, -1.0, -3.009e-07, 7.628e-08, -1.0, -3.009e-07, 7.628e-08, -1.0, -3.009e-07, 7.628e-08, -1.0, -3.009e-07, 0.0, 1.0, 0.0, 0.0, 1.0, 0.0, 0.0, 1.0, 0.0, -4.818e-05, 1.0, -4.018e-05, -4.818e-05, 1.0, -4.018e-05, -4.818e-05, 1.0, -4.018e-05, 5.415e-05, -1.0, 9.242e-06, 5.415e-05, -1.0, 9.242e-06, 5.415e-05, -1.0, 9.242e-06, 5.415e-05, -1.0, 9.242e-06, 0.866, 4.471e-06, -0.5, 0.9239, 0.0, -0.3827, 0.9239, 0.0, -0.3827, 0.866, -1.276e-05, -0.5, -0.6087, 5.699e-06, -0.7934, -0.7071, -4.494e-07, -0.7071, -0.7071, 1.13e-06, -0.7071, -0.6087, 5.699e-06, -0.7934, 9.797e-06, 1.0, 1.488e-05, 9.797e-06, 1.0, 1.488e-05, 9.797e-06, 1.0, 1.488e-05, -1.312e-05, 1.0, 5.051e-07, -1.312e-05, 1.0, 5.051e-07, -1.312e-05, 1.0, 5.051e-07, -1.312e-05, 1.0, 5.051e-07, 0.0, -1.0, 0.0, 0.0, -1.0, 0.0, 0.0, -1.0, 0.0, 0.0, -1.0, 0.0, -3.104e-07, -1.0, 4.38e-08, -3.104e-07, -1.0, 4.38e-08, -3.104e-07, -1.0, 4.38e-08, -3.104e-07, -1.0, 4.38e-08, -2.649e-07, -1.0, -1.198e-07, -2.649e-07, -1.0, -1.198e-07, -2.649e-07, -1.0, -1.198e-07, -2.649e-07, -1.0, -1.198e-07, -0.4006, -2.325e-07, 0.9162, -0.4006, -2.325e-07, 0.9162, -0.4006, -2.325e-07, 0.9162, -0.4006, -2.325e-07, 0.9162, -0.4006, -2.325e-07, 0.9162, -0.4006, -2.325e-07, 0.9162, -0.6095, -5.835e-08, 0.7928, -0.6095, -5.835e-08, 0.7928, -0.6095, -5.835e-08, 0.7928, -0.6095, -5.835e-08, 0.7928, 2.512e-05, -1.0, -2.142e-05, 2.512e-05, -1.0, -2.142e-05, 2.512e-05, -1.0, -2.142e-05, 2.512e-05, -1.0, -2.142e-05, -3.108e-05, -1.0, -1.337e-05, -3.108e-05, -1.0, -1.337e-05, -3.108e-05, -1.0, -1.337e-05, -2.105e-05, -1.0, -2.467e-05, -2.105e-05, -1.0, -2.467e-05, -2.105e-05, -1.0, -2.467e-05, 6.479e-06, 1.0, 8.025e-06, 6.479e-06, 1.0, 8.025e-06, 6.479e-06, 1.0, 8.025e-06, 6.479e-06, 1.0, 8.025e-06, 2.105e-05, -1.0, -2.467e-05, 2.105e-05, -1.0, -2.467e-05, 2.105e-05, -1.0, -2.467e-05, 1.614e-05, 1.0, -1.315e-05, 1.614e-05, 1.0, -1.315e-05, 1.614e-05, 1.0, -1.315e-05, 1.614e-05, 1.0, -1.315e-05, 3.108e-05, -1.0, -1.327e-05, 3.108e-05, -1.0, -1.327e-05, 3.108e-05, -1.0, -1.327e-05, -0.866, 4.472e-06, -0.5, -0.7071, 8.139e-06, -0.7071, -0.7071, 1.287e-05, -0.7071, -0.866, -1.274e-05, -0.5, 0.6095, 9.853e-08, 0.7928, 0.6095, 9.853e-08, 0.7928, 0.6095, 9.853e-08, 0.7928, 0.6095, 9.853e-08, 0.7928, 1.063e-07, -9.28e-13, -1.0, 1.063e-07, -9.28e-13, -1.0, 1.063e-07, -9.28e-13, -1.0, -0.0216, -0.03789, -0.999, -0.7071, 6.3e-06, -0.7071, -0.7071, 5.837e-08, -0.7071, -0.866, -6.183e-06, -0.5, -0.866, 5.837e-08, -0.5, -1.0, -1.557e-07, 1.918e-07, -1.0, -1.557e-07, 1.918e-07, -1.0, -1.557e-07, 1.918e-07, -1.0, -1.557e-07, 1.918e-07, 0.9914, 2.75e-07, 0.1305, 0.9914, 2.75e-07, 0.1305, 0.9914, 2.75e-07, 0.1305, 0.9914, 2.75e-07, 0.1305, 1.147e-07, -3.767e-07, 1.0, 1.147e-07, -3.767e-07, 1.0, 1.147e-07, -3.767e-07, 1.0, 1.147e-07, -3.767e-07, 1.0, -8.959e-08, 1.0, 1.187e-06, -8.959e-08, 1.0, 1.187e-06, -8.959e-08, 1.0, 1.187e-06, -2.694e-05, -1.0, 4.026e-05, -2.694e-05, -1.0, 4.026e-05, -2.694e-05, -1.0, 4.026e-05, -2.694e-05, -1.0, 4.026e-05, 1.306e-05, 1.0, 5.469e-06, 1.306e-05, 1.0, 5.469e-06, 1.306e-05, 1.0, 5.469e-06, -8.281e-06, 1.0, 8.521e-06, -8.281e-06, 1.0, 8.521e-06, -8.281e-06, 1.0, 8.521e-06, -8.281e-06, 1.0, 8.521e-06, 8.652e-06, 1.0, 1.122e-05, 8.652e-06, 1.0, 1.122e-05, 8.652e-06, 1.0, 1.122e-05, -2.945e-05, 1.0, -1.658e-05, -2.945e-05, 1.0, -1.658e-05, -2.945e-05, 1.0, -1.658e-05, -1.31e-14, -1.0, 1.374e-07, -1.31e-14, -1.0, 1.374e-07, -1.31e-14, -1.0, 1.374e-07, -1.31e-14, -1.0, 1.374e-07, -1.288e-05, 1.0, 5.22e-06, -1.288e-05, 1.0, 5.22e-06, -1.288e-05, 1.0, 5.22e-06, 1.048e-05, 1.0, 9.435e-06, 1.048e-05, 1.0, 9.435e-06, 1.048e-05, 1.0, 9.435e-06, 1.048e-05, 1.0, 9.435e-06, 4.586e-05, -1.0, -0.000106, 4.586e-05, -1.0, -0.000106, 4.586e-05, -1.0, -0.000106, 0.0, -1.0, -1.441e-07, 0.0, -1.0, -1.441e-07, 0.0, -1.0, -1.441e-07, 0.0, -1.0, -1.441e-07, 0.0, 1.0, -3.938e-07, 0.0, 1.0, -3.938e-07, 0.0, 1.0, -3.938e-07, 0.0, 1.0, -3.938e-07, 4.913e-05, -1.0, 8.576e-05, 4.913e-05, -1.0, 8.576e-05, 4.913e-05, -1.0, 8.576e-05, -2.736e-07, 1.0, 2.881e-07, -2.736e-07, 1.0, 2.881e-07, -2.736e-07, 1.0, 2.881e-07, -2.736e-07, 1.0, 2.881e-07, 6.747e-07, -1.0, 1.969e-07, 6.747e-07, -1.0, 1.969e-07, 6.747e-07, -1.0, 1.969e-07, 6.747e-07, -1.0, 1.969e-07, -1.439e-07, -1.0, -6.215e-08, -1.439e-07, -1.0, -6.215e-08, -1.439e-07, -1.0, -6.215e-08, 4.37e-05, -1.0, -4.24e-05, 4.37e-05, -1.0, -4.24e-05, 4.37e-05, -1.0, -4.24e-05, 4.37e-05, -1.0, -4.24e-05, 1.185e-07, -1.0, 0.0, 1.185e-07, -1.0, 0.0, 1.185e-07, -1.0, 0.0, -2.486e-05, -1.0, -3.166e-05, -2.486e-05, -1.0, -3.166e-05, -2.486e-05, -1.0, -3.166e-05, 0.7071, -6.057e-06, -0.7071, 0.6087, -6.259e-06, -0.7934, 0.6087, -6.259e-06, -0.7934, 0.707, -8.943e-08, -0.7072, 2.535e-05, -1.0, -4.453e-05, 2.535e-05, -1.0, -4.453e-05, 2.535e-05, -1.0, -4.453e-05, -3.283e-05, -1.0, -2.448e-06, -3.283e-05, -1.0, -2.448e-06, -3.283e-05, -1.0, -2.448e-06, -3.283e-05, -1.0, -2.448e-06, -0.4006, -1.237e-07, 0.9162, -0.4006, -1.237e-07, 0.9162, -0.4006, -1.237e-07, 0.9162, -0.4006, -1.237e-07, 0.9162, -2.261e-05, -1.0, 6.586e-05, -2.261e-05, -1.0, 6.586e-05, -2.261e-05, -1.0, 6.586e-05, -2.261e-05, -1.0, 6.586e-05, -5.433e-08, 6.377e-08, -1.0, -5.433e-08, 6.377e-08, -1.0, -5.433e-08, 6.377e-08, -1.0, -5.433e-08, 6.377e-08, -1.0, 0.9914, 0.0, 0.1305, 0.9914, 0.0, 0.1305, 0.9914, 0.0, 0.1305, 0.9914, 0.0, 0.1305, -0.9914, 1.226e-07, -0.1305, -0.9914, 1.226e-07, -0.1305, -0.9914, 1.226e-07, -0.1305, -0.9914, 1.226e-07, -0.1305, -0.9914, 0.0, 0.1305, -0.9914, 0.0, 0.1305, -0.9914, 0.0, 0.1305, -0.9914, 0.0, 0.1305, 2.023e-07, -5.545e-07, 1.0, 2.023e-07, -5.545e-07, 1.0, 2.023e-07, -5.545e-07, 1.0, 2.023e-07, -5.545e-07, 1.0, 2.023e-07, -5.545e-07, 1.0, 2.023e-07, -5.545e-07, 1.0, 2.023e-07, -5.545e-07, 1.0, 2.023e-07, -5.545e-07, 1.0, -1.0, -5.05e-08, 1.918e-07, -1.0, -5.05e-08, 1.918e-07, -1.0, -5.05e-08, 1.918e-07, -1.0, -5.05e-08, 1.918e-07, -0.866, -6.035e-06, -0.5, -0.866, 1.049e-07, -0.5, -0.7071, 6.433e-06, -0.7071, -0.7071, 8.006e-08, -0.7071, -0.9914, 2.477e-08, -0.1305, -0.9914, 2.477e-08, -0.1305, -0.9914, 2.477e-08, -0.1305, -0.9914, 2.477e-08, -0.1305, 0.9914, 0.0, -0.1305, 0.9914, 0.0, -0.1305, 0.9914, 0.0, -0.1305, 0.9914, 0.0, -0.1305, 0.916, 0.1305, -0.3794, 0.9239, 0.0, -0.3827, 0.9239, 0.0, -0.3827, 0.9239, 0.0, -0.3827, -2.075e-07, -3.59e-07, 1.0, -2.075e-07, -3.59e-07, 1.0, -2.075e-07, -3.59e-07, 1.0, -2.075e-07, -3.59e-07, 1.0, 0.0, 1.0, 0.0, 0.0, 1.0, 0.0, 0.0, 1.0, 0.0, 0.0, 1.0, 0.0, 0.0, 1.0, 0.0, 0.0, 1.0, 0.0, 0.0, 1.0, 0.0, 0.0, 1.0, 0.0, 3.346e-07, -3.527e-07, 1.0, 3.346e-07, -3.527e-07, 1.0, 3.346e-07, -3.527e-07, 1.0, 3.346e-07, -3.527e-07, 1.0, 3.346e-07, -3.527e-07, 1.0, 3.346e-07, -3.527e-07, 1.0, 3.346e-07, -3.527e-07, 1.0, 3.346e-07, -3.527e-07, 1.0, 0.7071, -6.123e-06, -0.7071, 0.7071, 1.54e-07, -0.7071, 0.866, 6.333e-06, -0.5, 0.866, 1.167e-07, -0.5, -0.9659, 6.718e-06, -0.2588, -0.9914, 1.101e-06, -0.1305, -0.9914, 1.101e-06, -0.1305, -0.983, 0.1305, -0.1294, 2.982e-09, 0.0, -1.0, 2.982e-09, 0.0, -1.0, 2.982e-09, 0.0, -1.0, 2.982e-09, 0.0, -1.0, -0.4006, -2.287e-07, 0.9162, -0.4006, -2.287e-07, 0.9162, -0.4006, -2.287e-07, 0.9162, -0.4006, -2.287e-07, 0.9162, -0.916, 0.1305, -0.3794, -0.8703, 0.05296, -0.4896, -0.866, 4.817e-08, -0.5, -0.9659, 5.896e-08, -0.2588, -0.916, 0.1305, -0.3794, -0.916, 0.1305, -0.3794, 1.162e-07, -4.021e-07, 1.0, 1.162e-07, -4.021e-07, 1.0, 1.162e-07, -4.021e-07, 1.0, 1.162e-07, -4.021e-07, 1.0, -1.722e-07, -1.0, 0.0001332, -1.722e-07, -1.0, 0.0001332, -1.722e-07, -1.0, 0.0001332, -1.722e-07, -1.0, 0.0001332, -0.9239, -7.986e-09, -0.3827, -0.9239, -7.986e-09, -0.3827, -0.866, 6.235e-06, -0.5, -0.866, -7.917e-09, -0.5, 0.0, 1.0, 0.0, 0.0, 1.0, 0.0, 0.0, 1.0, 0.0, 0.0, 1.0, 0.0, -2.153e-07, -1.0, -4.437e-07, -2.153e-07, -1.0, -4.437e-07, -2.153e-07, -1.0, -4.437e-07, -2.153e-07, -1.0, -4.437e-07, 1.0, -1.244e-07, 1.918e-07, 1.0, -1.244e-07, 1.918e-07, 1.0, -1.244e-07, 1.918e-07, 1.0, -1.244e-07, 1.918e-07, -0.6087, 1.211e-05, -0.7934, -0.7071, -6.757e-06, -0.7071, -0.7071, 1.201e-05, -0.7072, -0.6087, 1.211e-05, -0.7934, 0.4006, -6.435e-08, 0.9162, 0.4006, -6.435e-08, 0.9162, 0.4006, -6.435e-08, 0.9162, -0.6087, 5.699e-06, -0.7934, -0.7071, -5.517e-07, -0.7071, -0.7071, 1.23e-06, -0.7071, -0.6087, 5.699e-06, -0.7934, -0.9914, -4.885e-07, 0.1305, -0.9914, -4.885e-07, 0.1305, -0.9914, -4.885e-07, 0.1305, -0.9914, -4.885e-07, 0.1305, -3.288e-12, -1.0, -3.868e-05, -3.288e-12, -1.0, -3.868e-05, -3.288e-12, -1.0, -3.868e-05, -3.288e-12, -1.0, -3.868e-05, 1.722e-07, 1.0, 3.083e-07, 1.722e-07, 1.0, 3.083e-07, 1.722e-07, 1.0, 3.083e-07, 1.722e-07, 1.0, 3.083e-07, -0.7939, -1.313e-07, 0.608, -0.7939, -1.313e-07, 0.608, -0.7871, -0.1305, 0.6028, -0.7078, -1.302e-07, 0.7064, -0.9914, 6.203e-08, 0.1305, -0.9914, 6.203e-08, 0.1305, -0.9914, 6.203e-08, 0.1305, -0.9914, 6.203e-08, 0.1305, -0.9914, 5.505e-07, -0.1305, -0.9914, 5.505e-07, -0.1305, -0.9914, 5.505e-07, -0.1305, -0.983, 0.1305, -0.1294, 0.9914, 2.75e-07, 0.1305, 0.9914, 2.75e-07, 0.1305, 0.9914, 2.75e-07, 0.1305, 0.9914, 2.75e-07, 0.1305, 0.9914, 0.0, -0.1305, 0.9914, 0.0, -0.1305, 0.9914, 0.0, -0.1305, 0.9914, 0.0, -0.1305, -1.0, 0.0, 7.606e-07, -1.0, 0.0, 7.606e-07, -1.0, 0.0, 7.606e-07, -1.0, 0.0, 7.606e-07, -0.7114, 0.0, -0.7027, -0.7114, 0.0, -0.7027, -0.7114, 0.0, -0.7027, -0.7114, 0.0, -0.7027, 6.664e-08, 4.567e-07, -1.0, 6.664e-08, 4.567e-07, -1.0, 6.664e-08, 4.567e-07, -1.0, 6.664e-08, 4.567e-07, -1.0, 0.7114, 0.0, -0.7027, 0.7114, 0.0, -0.7027, 0.7114, 0.0, -0.7027, 0.7114, 0.0, -0.7027, 1.0, -1.06e-06, 7.606e-07, 1.0, -1.06e-06, 7.606e-07, 1.0, -1.06e-06, 7.606e-07, 1.0, -1.06e-06, 7.606e-07, 0.7114, -8.857e-07, 0.7027, 0.7114, -8.857e-07, 0.7027, 0.7114, -8.857e-07, 0.7027, 0.7114, -8.857e-07, 0.7027, -6.664e-08, -2.284e-07, 1.0, -6.664e-08, -2.284e-07, 1.0, -6.664e-08, -2.284e-07, 1.0, -6.664e-08, -2.284e-07, 1.0, -0.7114, 0.0, 0.7027, -0.7114, 0.0, 0.7027, -0.7114, 0.0, 0.7027, -0.7114, 0.0, 0.7027, -1.0, 0.0, 9.681e-07, -1.0, 0.0, 9.681e-07, -1.0, 0.0, 9.681e-07, -1.0, 0.0, 9.681e-07, -0.7114, 2.575e-07, -0.7027, -0.7114, 2.575e-07, -0.7027, -0.7114, 2.575e-07, -0.7027, -0.7114, 2.575e-07, -0.7027, -6.664e-08, 4.567e-07, -1.0, -6.664e-08, 4.567e-07, -1.0, -6.664e-08, 4.567e-07, -1.0, -6.664e-08, 4.567e-07, -1.0, 0.7114, 1.027e-08, -0.7027, 0.7114, 1.027e-08, -0.7027, 0.7114, 1.027e-08, -0.7027, 0.7114, 1.027e-08, -0.7027, 1.0, -3.921e-07, 6.569e-07, 1.0, -3.921e-07, 6.569e-07, 1.0, -3.921e-07, 6.569e-07, 1.0, -3.921e-07, 6.569e-07, 0.7114, -1.03e-06, 0.7027, 0.7114, -1.03e-06, 0.7027, 0.7114, -1.03e-06, 0.7027, 0.7114, -1.03e-06, 0.7027, 6.664e-08, -4.567e-07, 1.0, 6.664e-08, -4.567e-07, 1.0, 6.664e-08, -4.567e-07, 1.0, 6.664e-08, -4.567e-07, 1.0, -0.7114, 5.149e-07, 0.7027, -0.7114, 5.149e-07, 0.7027, -0.7114, 5.149e-07, 0.7027, -0.7114, 5.149e-07, 0.7027])] * 3)])

# ---- objects
ob_camera = bpy.data.objects.new('Camera', cam_camera)
ob_shellcollider = bpy.data.objects.new('shellCollider', me_interiormain)
ob_largecrewedlabshell = bpy.data.objects.new('LargeCrewedLabShell', None)

# ---- transforms, parenting, visibility, modifiers, constraints
ob_camera.location = (7.359, -6.926, 4.958)
ob_camera.rotation_euler = (1.109, -4.651e-08, 0.8149)
ob_camera.lock_rotations_4d = False
ob_camera.empty_display_type = 'ARROWS'
ob_camera.color = (0.0, 0.0, 0.0, 0.0)
ob_camera.display_type = 'WIRE'
ob_camera.lineart.crease_threshold = 0.0
ob_shellcollider.parent = ob_largecrewedlabshell
ob_shellcollider.location = (0.0, 0.0, 0.0)
ob_shellcollider.rotation_mode = 'QUATERNION'
ob_shellcollider.rotation_quaternion = (3.161e-08, 0.7071, 3.161e-08, -0.7071)
ob_shellcollider.scale = (1.0, 1.0, 1.0)
ob_largecrewedlabshell.location = (0.0, 0.0, 0.0)

# ---- collection membership
col_collection.objects.link(ob_camera)
col_collection.objects.link(ob_shellcollider)
col_collection.objects.link(ob_largecrewedlabshell)

# ---- scene / render settings (as saved in the file)
scene.camera = ob_camera
scene.frame_start = 1; scene.frame_end = 250; scene.frame_set(0)
scene.render.engine = 'BLENDER_EEVEE_NEXT'
scene.cycles.sampling_pattern = 'TABULATED_SOBOL'
scene.cycles.use_light_tree = False
scene.view_settings.view_transform = 'Filmic'
bpy.context.view_layer.update()

# ---- added for rendering (the .blend has no usable light): sun
light_auto_sun = bpy.data.lights.new('AutoSun', 'SUN')
light_auto_sun.energy = 3.0
light_auto_sun.angle = 0.0523599
ob_auto_sun = bpy.data.objects.new('AutoSun', light_auto_sun)
scene.collection.objects.link(ob_auto_sun)
ob_auto_sun.rotation_euler = (0.872665, 0.174533, 0.523599)
bpy.context.view_layer.update()
